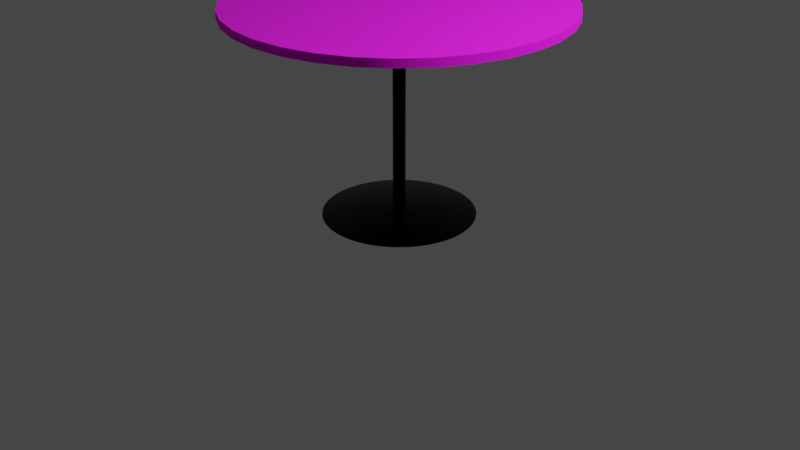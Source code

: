 # Source: barRoundTable.blend  (saved by Blender 3.3.6; exported with 4.5.12 LTS)
import bpy
from mathutils import Matrix  # noqa: F401  (used for matrix-valued properties, if any)

bpy.ops.wm.read_factory_settings(use_empty=True)
scene = bpy.context.scene
scene.name = 'Scene'

# ---- collections
col_collection = bpy.data.collections.new('Collection'); scene.collection.children.link(col_collection)

# ---- images (referenced by path relative to the original .blend; pixels are not part of the script)
import os
ASSET_DIR = os.environ.get("B2B_ASSET_DIR", "")  # directory of the original .blend (textures are referenced by path, not embedded)
HERE = os.path.dirname(os.path.abspath(__file__))  # packed textures are extracted next to this script under _unpacked/

def load_image(name, relpath, width, height, colorspace="sRGB"):
    """Load a texture the original file referenced (path relative to the .blend, or extracted next to this script)."""
    p = next((c for c in (os.path.join(HERE, relpath), os.path.join(ASSET_DIR, relpath)) if relpath and os.path.exists(c)), "")
    if p:
        img = bpy.data.images.load(p, check_existing=True)
        img.name = name
    else:  # same state as the original file: an image datablock whose file is absent (Cycles renders it pink)
        img = bpy.data.images.new(name, width, height)
        img.source = "FILE"
        img.filepath = "//" + (relpath or name)
    img.colorspace_settings.name = colorspace
    return img
img_wood_cabinet_worn_long_diff_4k_jpg = load_image('wood_cabinet_worn_long_diff_4k.jpg', 'Blender/wood_cabinet_worn_long_4k.blend/textures/wood_cabinet_worn_long_diff_4k.jpg', 1024, 1024, 'sRGB')

# ---- materials (node trees are filled in below, after node groups)
mat_material_002 = bpy.data.materials.new('Material.002')
mat_material_002.use_transparent_shadow = False
mat_material_001 = bpy.data.materials.new('Material.001')
mat_material_001.use_transparent_shadow = False

# ---- node groups
ng_auto_smooth = bpy.data.node_groups.new('Auto Smooth', 'GeometryNodeTree')
_s = ng_auto_smooth.interface.new_socket(name='Geometry', in_out='OUTPUT', socket_type='NodeSocketGeometry')
_s = ng_auto_smooth.interface.new_socket(name='Geometry', in_out='INPUT', socket_type='NodeSocketGeometry')
_s = ng_auto_smooth.interface.new_socket(name='Angle', in_out='INPUT', socket_type='NodeSocketFloat')
_s.subtype = 'ANGLE'
_s.min_value = 0.0
_s.max_value = 3.142
ng_auto_smooth.is_modifier = True
_N = ng_auto_smooth.nodes; _L = ng_auto_smooth.links
n0 = _N.new('NodeGroupOutput'); n0.name = 'Group Output'; n0.location = (480, -100)
n1 = _N.new('NodeGroupInput'); n1.name = 'Group Input'; n1.location = (-420, -300)
n2 = _N.new('NodeGroupInput'); n2.name = 'Group Input.001'; n2.location = (-60, -100)
n3 = _N.new('GeometryNodeSetShadeSmooth'); n3.name = 'Set Shade Smooth'; n3.location = (120, -100)
n3.domain = 'EDGE'
n4 = _N.new('GeometryNodeSetShadeSmooth'); n4.name = 'Set Shade Smooth.001'; n4.location = (300, -100)
n5 = _N.new('GeometryNodeInputMeshEdgeAngle'); n5.name = 'Edge Angle'; n5.location = (-420, -220)
n6 = _N.new('GeometryNodeInputEdgeSmooth'); n6.name = 'Is Edge Smooth'; n6.location = (-60, -160)
n7 = _N.new('GeometryNodeInputShadeSmooth'); n7.name = 'Is Face Smooth'; n7.location = (-240, -340)
n8 = _N.new('FunctionNodeBooleanMath'); n8.name = 'Boolean Math'; n8.location = (-60, -220)
n9 = _N.new('FunctionNodeCompare'); n9.name = 'Compare'; n9.location = (-240, -180)
n9.operation = 'LESS_EQUAL'
_L.new(n5.outputs[0], n9.inputs[0])
_L.new(n4.outputs[0], n0.inputs[0])
_L.new(n1.outputs[1], n9.inputs[1])
_L.new(n9.outputs[0], n8.inputs[0])
_L.new(n7.outputs[0], n8.inputs[1])
_L.new(n2.outputs[0], n3.inputs[0])
_L.new(n6.outputs[0], n3.inputs[1])
_L.new(n3.outputs[0], n4.inputs[0])
_L.new(n8.outputs[0], n3.inputs[2])
n0.is_active_output = True

# ---- material node trees
mat_material_002.use_nodes = True; mat_material_002.node_tree.nodes.clear()
_N = mat_material_002.node_tree.nodes; _L = mat_material_002.node_tree.links
n0 = _N.new('ShaderNodeBsdfPrincipled'); n0.name = 'Principled BSDF'; n0.location = (10, 300)
n0.distribution = 'GGX'
n0.subsurface_method = 'RANDOM_WALK_SKIN'
n0.inputs[2].default_value = 1.0
n0.inputs[3].default_value = 1.45
n0.inputs[27].default_value = (0.0, 0.0, 0.0, 1.0)
n0.inputs[28].default_value = 1.0
n1 = _N.new('ShaderNodeOutputMaterial'); n1.name = 'Material Output'; n1.location = (300, 300)
n2 = _N.new('ShaderNodeTexImage'); n2.name = 'Image Texture'; n2.location = (-280, 280)
n2.image = img_wood_cabinet_worn_long_diff_4k_jpg
_L.new(n0.outputs[0], n1.inputs[0])
_L.new(n2.outputs[0], n0.inputs[0])
n1.is_active_output = True
mat_material_001.use_nodes = True; mat_material_001.node_tree.nodes.clear()
_N = mat_material_001.node_tree.nodes; _L = mat_material_001.node_tree.links
n0 = _N.new('ShaderNodeBsdfPrincipled'); n0.name = 'Principled BSDF'; n0.location = (10, 300)
n0.distribution = 'GGX'
n0.subsurface_method = 'RANDOM_WALK_SKIN'
n0.inputs[1].default_value = 1.0
n0.inputs[2].default_value = 0.3543
n0.inputs[3].default_value = 1.45
n0.inputs[27].default_value = (0.0, 0.0, 0.0, 1.0)
n0.inputs[28].default_value = 1.0
n1 = _N.new('ShaderNodeOutputMaterial'); n1.name = 'Material Output'; n1.location = (300, 300)
n2 = _N.new('ShaderNodeRGB'); n2.name = 'RGB'; n2.location = (-180, 280)
n2.outputs[0].default_value = (0.0, 0.0, 0.0, 1.0)
_L.new(n0.outputs[0], n1.inputs[0])
_L.new(n2.outputs[0], n0.inputs[0])
n1.is_active_output = True

# ---- world
world_world = bpy.data.worlds.new('World'); scene.world = world_world
world_world.use_nodes = True; world_world.node_tree.nodes.clear()
_N = world_world.node_tree.nodes; _L = world_world.node_tree.links
n0 = _N.new('ShaderNodeOutputWorld'); n0.name = 'World Output'; n0.location = (300, 300)
n1 = _N.new('ShaderNodeBackground'); n1.name = 'Background'; n1.location = (10, 300)
n1.inputs[0].default_value = (0.05088, 0.05088, 0.05088, 1.0)
_L.new(n1.outputs[0], n0.inputs[0])
n0.is_active_output = True
world_world.color = (0.05088, 0.05088, 0.05088)
world_world.use_sun_shadow = False
world_world.sun_shadow_jitter_overblur = 0.0

# ---- cameras
cam_camera = bpy.data.cameras.new('Camera')
cam_camera.clip_end = 100.0
cam_camera.ortho_scale = 7.314

# ---- lights
light_light = bpy.data.lights.new('Light', 'POINT')
light_light.transmission_factor = 0.0
light_light.energy = 1000.0
light_light.shadow_soft_size = 0.1
light_light.shadow_maximum_resolution = 0.006
light_light.use_absolute_resolution = True

# ---- meshes
me_cylinder = bpy.data.meshes.new('Cylinder')
me_cylinder.from_pydata([(0.0, 1.0, -1.0), (0.0, 1.0, 1.0), (0.1951, 0.9808, -1.0), (0.1951, 0.9808, 1.0), (0.3827, 0.9239, -1.0), (0.3827, 0.9239, 1.0), (0.5556, 0.8315, -1.0), (0.5556, 0.8315, 1.0), (0.7071, 0.7071, -1.0), (0.7071, 0.7071, 1.0), (0.8315, 0.5556, -1.0), (0.8315, 0.5556, 1.0), (0.9239, 0.3827, -1.0), (0.9239, 0.3827, 1.0), (0.9808, 0.1951, -1.0), (0.9808, 0.1951, 1.0), (1.0, 0.0, -1.0), (1.0, 0.0, 1.0), (0.9808, -0.1951, -1.0), (0.9808, -0.1951, 1.0), (0.9239, -0.3827, -1.0), (0.9239, -0.3827, 1.0), (0.8315, -0.5556, -1.0), (0.8315, -0.5556, 1.0), (0.7071, -0.7071, -1.0), (0.7071, -0.7071, 1.0), (0.5556, -0.8315, -1.0), (0.5556, -0.8315, 1.0), (0.3827, -0.9239, -1.0), (0.3827, -0.9239, 1.0), (0.1951, -0.9808, -1.0), (0.1951, -0.9808, 1.0), (0.0, -1.0, -1.0), (0.0, -1.0, 1.0), (-0.1951, -0.9808, -1.0), (-0.1951, -0.9808, 1.0), (-0.3827, -0.9239, -1.0), (-0.3827, -0.9239, 1.0), (-0.5556, -0.8315, -1.0), (-0.5556, -0.8315, 1.0), (-0.7071, -0.7071, -1.0), (-0.7071, -0.7071, 1.0), (-0.8315, -0.5556, -1.0), (-0.8315, -0.5556, 1.0), (-0.9239, -0.3827, -1.0), (-0.9239, -0.3827, 1.0), (-0.9808, -0.1951, -1.0), (-0.9808, -0.1951, 1.0), (-1.0, 0.0, -1.0), (-1.0, 0.0, 1.0), (-0.9808, 0.1951, -1.0), (-0.9808, 0.1951, 1.0), (-0.9239, 0.3827, -1.0), (-0.9239, 0.3827, 1.0), (-0.8315, 0.5556, -1.0), (-0.8315, 0.5556, 1.0), (-0.7071, 0.7071, -1.0), (-0.7071, 0.7071, 1.0), (-0.5556, 0.8315, -1.0), (-0.5556, 0.8315, 1.0), (-0.3827, 0.9239, -1.0), (-0.3827, 0.9239, 1.0), (-0.1951, 0.9808, -1.0), (-0.1951, 0.9808, 1.0)], [], [(0, 1, 3, 2), (2, 3, 5, 4), (4, 5, 7, 6), (6, 7, 9, 8), (8, 9, 11, 10), (10, 11, 13, 12), (12, 13, 15, 14), (14, 15, 17, 16), (16, 17, 19, 18), (18, 19, 21, 20), (20, 21, 23, 22), (22, 23, 25, 24), (24, 25, 27, 26), (26, 27, 29, 28), (28, 29, 31, 30), (30, 31, 33, 32), (32, 33, 35, 34), (34, 35, 37, 36), (36, 37, 39, 38), (38, 39, 41, 40), (40, 41, 43, 42), (42, 43, 45, 44), (44, 45, 47, 46), (46, 47, 49, 48), (48, 49, 51, 50), (50, 51, 53, 52), (52, 53, 55, 54), (54, 55, 57, 56), (56, 57, 59, 58), (58, 59, 61, 60), (3, 1, 63, 61, 59, 57, 55, 53, 51, 49, 47, 45, 43, 41, 39, 37, 35, 33, 31, 29, 27, 25, 23, 21, 19, 17, 15, 13, 11, 9, 7, 5), (60, 61, 63, 62), (62, 63, 1, 0), (0, 2, 4, 6, 8, 10, 12, 14, 16, 18, 20, 22, 24, 26, 28, 30, 32, 34, 36, 38, 40, 42, 44, 46, 48, 50, 52, 54, 56, 58, 60, 62)])
me_cylinder.polygons.foreach_set('use_smooth', [True] * 34)
_uv = me_cylinder.uv_layers.new(name='UVMap')
_uv.uv.foreach_set('vector', [1.0, 0.5, 1.0, 1.0, 0.9688, 1.0, 0.9688, 0.5, 0.9688, 0.5, 0.9688, 1.0, 0.9375, 1.0, 0.9375, 0.5, 0.9375, 0.5, 0.9375, 1.0, 0.9062, 1.0, 0.9062, 0.5, 0.9062, 0.5, 0.9062, 1.0, 0.875, 1.0, 0.875, 0.5, 0.875, 0.5, 0.875, 1.0, 0.8438, 1.0, 0.8438, 0.5, 0.8438, 0.5, 0.8438, 1.0, 0.8125, 1.0, 0.8125, 0.5, 0.8125, 0.5, 0.8125, 1.0, 0.7812, 1.0, 0.7812, 0.5, 0.7812, 0.5, 0.7812, 1.0, 0.75, 1.0, 0.75, 0.5, 0.75, 0.5, 0.75, 1.0, 0.7188, 1.0, 0.7188, 0.5, 0.7188, 0.5, 0.7188, 1.0, 0.6875, 1.0, 0.6875, 0.5, 0.6875, 0.5, 0.6875, 1.0, 0.6562, 1.0, 0.6562, 0.5, 0.6562, 0.5, 0.6562, 1.0, 0.625, 1.0, 0.625, 0.5, 0.625, 0.5, 0.625, 1.0, 0.5938, 1.0, 0.5938, 0.5, 0.5938, 0.5, 0.5938, 1.0, 0.5625, 1.0, 0.5625, 0.5, 0.5625, 0.5, 0.5625, 1.0, 0.5312, 1.0, 0.5312, 0.5, 0.5312, 0.5, 0.5312, 1.0, 0.5, 1.0, 0.5, 0.5, 0.5, 0.5, 0.5, 1.0, 0.4688, 1.0, 0.4688, 0.5, 0.4688, 0.5, 0.4688, 1.0, 0.4375, 1.0, 0.4375, 0.5, 0.4375, 0.5, 0.4375, 1.0, 0.4062, 1.0, 0.4062, 0.5, 0.4062, 0.5, 0.4062, 1.0, 0.375, 1.0, 0.375, 0.5, 0.375, 0.5, 0.375, 1.0, 0.3438, 1.0, 0.3438, 0.5, 0.3438, 0.5, 0.3438, 1.0, 0.3125, 1.0, 0.3125, 0.5, 0.3125, 0.5, 0.3125, 1.0, 0.2812, 1.0, 0.2812, 0.5, 0.2812, 0.5, 0.2812, 1.0, 0.25, 1.0, 0.25, 0.5, 0.25, 0.5, 0.25, 1.0, 0.2188, 1.0, 0.2188, 0.5, 0.2188, 0.5, 0.2188, 1.0, 0.1875, 1.0, 0.1875, 0.5, 0.1875, 0.5, 0.1875, 1.0, 0.1562, 1.0, 0.1562, 0.5, 0.1562, 0.5, 0.1562, 1.0, 0.125, 1.0, 0.125, 0.5, 0.125, 0.5, 0.125, 1.0, 0.09375, 1.0, 0.09375, 0.5, 0.09375, 0.5, 0.09375, 1.0, 0.0625, 1.0, 0.0625, 0.5, 0.2968, 0.4854, 0.25, 0.49, 0.2032, 0.4854, 0.1582, 0.4717, 0.1167, 0.4496, 0.08029, 0.4197, 0.05045, 0.3833, 0.02827, 0.3418, 0.01461, 0.2968, 0.01, 0.25, 0.01461, 0.2032, 0.02827, 0.1582, 0.05045, 0.1167, 0.08029, 0.08029, 0.1167, 0.05045, 0.1582, 0.02827, 0.2032, 0.01461, 0.25, 0.01, 0.2968, 0.01461, 0.3418, 0.02827, 0.3833, 0.05045, 0.4197, 0.08029, 0.4496, 0.1167, 0.4717, 0.1582, 0.4854, 0.2032, 0.49, 0.25, 0.4854, 0.2968, 0.4717, 0.3418, 0.4496, 0.3833, 0.4197, 0.4197, 0.3833, 0.4496, 0.3418, 0.4717, 0.0625, 0.5, 0.0625, 1.0, 0.03125, 1.0, 0.03125, 0.5, 0.03125, 0.5, 0.03125, 1.0, 0.0, 1.0, 0.0, 0.5, 0.75, 0.49, 0.7968, 0.4854, 0.8418, 0.4717, 0.8833, 0.4496, 0.9197, 0.4197, 0.9496, 0.3833, 0.9717, 0.3418, 0.9854, 0.2968, 0.99, 0.25, 0.9854, 0.2032, 0.9717, 0.1582, 0.9496, 0.1167, 0.9197, 0.08029, 0.8833, 0.05045, 0.8418, 0.02827, 0.7968, 0.01461, 0.75, 0.01, 0.7032, 0.01461, 0.6582, 0.02827, 0.6167, 0.05045, 0.5803, 0.08029, 0.5504, 0.1167, 0.5283, 0.1582, 0.5146, 0.2032, 0.51, 0.25, 0.5146, 0.2968, 0.5283, 0.3418, 0.5504, 0.3833, 0.5803, 0.4197, 0.6167, 0.4496, 0.6582, 0.4717, 0.7032, 0.4854])
me_cylinder.materials.append(mat_material_002)
me_cylinder.update()
me_cylinder_001 = bpy.data.meshes.new('Cylinder.001')
me_cylinder_001.from_pydata([(0.0, 1.0, -1.0), (0.0, 1.0, 1.0), (0.1951, 0.9808, -1.0), (0.1951, 0.9808, 1.0), (0.3827, 0.9239, -1.0), (0.3827, 0.9239, 1.0), (0.5556, 0.8315, -1.0), (0.5556, 0.8315, 1.0), (0.7071, 0.7071, -1.0), (0.7071, 0.7071, 1.0), (0.8315, 0.5556, -1.0), (0.8315, 0.5556, 1.0), (0.9239, 0.3827, -1.0), (0.9239, 0.3827, 1.0), (0.9808, 0.1951, -1.0), (0.9808, 0.1951, 1.0), (1.0, 0.0, -1.0), (1.0, 0.0, 1.0), (0.9808, -0.1951, -1.0), (0.9808, -0.1951, 1.0), (0.9239, -0.3827, -1.0), (0.9239, -0.3827, 1.0), (0.8315, -0.5556, -1.0), (0.8315, -0.5556, 1.0), (0.7071, -0.7071, -1.0), (0.7071, -0.7071, 1.0), (0.5556, -0.8315, -1.0), (0.5556, -0.8315, 1.0), (0.3827, -0.9239, -1.0), (0.3827, -0.9239, 1.0), (0.1951, -0.9808, -1.0), (0.1951, -0.9808, 1.0), (0.0, -1.0, -1.0), (0.0, -1.0, 1.0), (-0.1951, -0.9808, -1.0), (-0.1951, -0.9808, 1.0), (-0.3827, -0.9239, -1.0), (-0.3827, -0.9239, 1.0), (-0.5556, -0.8315, -1.0), (-0.5556, -0.8315, 1.0), (-0.7071, -0.7071, -1.0), (-0.7071, -0.7071, 1.0), (-0.8315, -0.5556, -1.0), (-0.8315, -0.5556, 1.0), (-0.9239, -0.3827, -1.0), (-0.9239, -0.3827, 1.0), (-0.9808, -0.1951, -1.0), (-0.9808, -0.1951, 1.0), (-1.0, 0.0, -1.0), (-1.0, 0.0, 1.0), (-0.9808, 0.1951, -1.0), (-0.9808, 0.1951, 1.0), (-0.9239, 0.3827, -1.0), (-0.9239, 0.3827, 1.0), (-0.8315, 0.5556, -1.0), (-0.8315, 0.5556, 1.0), (-0.7071, 0.7071, -1.0), (-0.7071, 0.7071, 1.0), (-0.5556, 0.8315, -1.0), (-0.5556, 0.8315, 1.0), (-0.3827, 0.9239, -1.0), (-0.3827, 0.9239, 1.0), (-0.1951, 0.9808, -1.0), (-0.1951, 0.9808, 1.0)], [], [(0, 1, 3, 2), (2, 3, 5, 4), (4, 5, 7, 6), (6, 7, 9, 8), (8, 9, 11, 10), (10, 11, 13, 12), (12, 13, 15, 14), (14, 15, 17, 16), (16, 17, 19, 18), (18, 19, 21, 20), (20, 21, 23, 22), (22, 23, 25, 24), (24, 25, 27, 26), (26, 27, 29, 28), (28, 29, 31, 30), (30, 31, 33, 32), (32, 33, 35, 34), (34, 35, 37, 36), (36, 37, 39, 38), (38, 39, 41, 40), (40, 41, 43, 42), (42, 43, 45, 44), (44, 45, 47, 46), (46, 47, 49, 48), (48, 49, 51, 50), (50, 51, 53, 52), (52, 53, 55, 54), (54, 55, 57, 56), (56, 57, 59, 58), (58, 59, 61, 60), (3, 1, 63, 61, 59, 57, 55, 53, 51, 49, 47, 45, 43, 41, 39, 37, 35, 33, 31, 29, 27, 25, 23, 21, 19, 17, 15, 13, 11, 9, 7, 5), (60, 61, 63, 62), (62, 63, 1, 0), (0, 2, 4, 6, 8, 10, 12, 14, 16, 18, 20, 22, 24, 26, 28, 30, 32, 34, 36, 38, 40, 42, 44, 46, 48, 50, 52, 54, 56, 58, 60, 62)])
_uv = me_cylinder_001.uv_layers.new(name='UVMap')
_uv.uv.foreach_set('vector', [1.0, 0.5, 1.0, 1.0, 0.9688, 1.0, 0.9688, 0.5, 0.9688, 0.5, 0.9688, 1.0, 0.9375, 1.0, 0.9375, 0.5, 0.9375, 0.5, 0.9375, 1.0, 0.9062, 1.0, 0.9062, 0.5, 0.9062, 0.5, 0.9062, 1.0, 0.875, 1.0, 0.875, 0.5, 0.875, 0.5, 0.875, 1.0, 0.8438, 1.0, 0.8438, 0.5, 0.8438, 0.5, 0.8438, 1.0, 0.8125, 1.0, 0.8125, 0.5, 0.8125, 0.5, 0.8125, 1.0, 0.7812, 1.0, 0.7812, 0.5, 0.7812, 0.5, 0.7812, 1.0, 0.75, 1.0, 0.75, 0.5, 0.75, 0.5, 0.75, 1.0, 0.7188, 1.0, 0.7188, 0.5, 0.7188, 0.5, 0.7188, 1.0, 0.6875, 1.0, 0.6875, 0.5, 0.6875, 0.5, 0.6875, 1.0, 0.6562, 1.0, 0.6562, 0.5, 0.6562, 0.5, 0.6562, 1.0, 0.625, 1.0, 0.625, 0.5, 0.625, 0.5, 0.625, 1.0, 0.5938, 1.0, 0.5938, 0.5, 0.5938, 0.5, 0.5938, 1.0, 0.5625, 1.0, 0.5625, 0.5, 0.5625, 0.5, 0.5625, 1.0, 0.5312, 1.0, 0.5312, 0.5, 0.5312, 0.5, 0.5312, 1.0, 0.5, 1.0, 0.5, 0.5, 0.5, 0.5, 0.5, 1.0, 0.4688, 1.0, 0.4688, 0.5, 0.4688, 0.5, 0.4688, 1.0, 0.4375, 1.0, 0.4375, 0.5, 0.4375, 0.5, 0.4375, 1.0, 0.4062, 1.0, 0.4062, 0.5, 0.4062, 0.5, 0.4062, 1.0, 0.375, 1.0, 0.375, 0.5, 0.375, 0.5, 0.375, 1.0, 0.3438, 1.0, 0.3438, 0.5, 0.3438, 0.5, 0.3438, 1.0, 0.3125, 1.0, 0.3125, 0.5, 0.3125, 0.5, 0.3125, 1.0, 0.2812, 1.0, 0.2812, 0.5, 0.2812, 0.5, 0.2812, 1.0, 0.25, 1.0, 0.25, 0.5, 0.25, 0.5, 0.25, 1.0, 0.2188, 1.0, 0.2188, 0.5, 0.2188, 0.5, 0.2188, 1.0, 0.1875, 1.0, 0.1875, 0.5, 0.1875, 0.5, 0.1875, 1.0, 0.1562, 1.0, 0.1562, 0.5, 0.1562, 0.5, 0.1562, 1.0, 0.125, 1.0, 0.125, 0.5, 0.125, 0.5, 0.125, 1.0, 0.09375, 1.0, 0.09375, 0.5, 0.09375, 0.5, 0.09375, 1.0, 0.0625, 1.0, 0.0625, 0.5, 0.2968, 0.4854, 0.25, 0.49, 0.2032, 0.4854, 0.1582, 0.4717, 0.1167, 0.4496, 0.08029, 0.4197, 0.05045, 0.3833, 0.02827, 0.3418, 0.01461, 0.2968, 0.01, 0.25, 0.01461, 0.2032, 0.02827, 0.1582, 0.05045, 0.1167, 0.08029, 0.08029, 0.1167, 0.05045, 0.1582, 0.02827, 0.2032, 0.01461, 0.25, 0.01, 0.2968, 0.01461, 0.3418, 0.02827, 0.3833, 0.05045, 0.4197, 0.08029, 0.4496, 0.1167, 0.4717, 0.1582, 0.4854, 0.2032, 0.49, 0.25, 0.4854, 0.2968, 0.4717, 0.3418, 0.4496, 0.3833, 0.4197, 0.4197, 0.3833, 0.4496, 0.3418, 0.4717, 0.0625, 0.5, 0.0625, 1.0, 0.03125, 1.0, 0.03125, 0.5, 0.03125, 0.5, 0.03125, 1.0, 0.0, 1.0, 0.0, 0.5, 0.75, 0.49, 0.7968, 0.4854, 0.8418, 0.4717, 0.8833, 0.4496, 0.9197, 0.4197, 0.9496, 0.3833, 0.9717, 0.3418, 0.9854, 0.2968, 0.99, 0.25, 0.9854, 0.2032, 0.9717, 0.1582, 0.9496, 0.1167, 0.9197, 0.08029, 0.8833, 0.05045, 0.8418, 0.02827, 0.7968, 0.01461, 0.75, 0.01, 0.7032, 0.01461, 0.6582, 0.02827, 0.6167, 0.05045, 0.5803, 0.08029, 0.5504, 0.1167, 0.5283, 0.1582, 0.5146, 0.2032, 0.51, 0.25, 0.5146, 0.2968, 0.5283, 0.3418, 0.5504, 0.3833, 0.5803, 0.4197, 0.6167, 0.4496, 0.6582, 0.4717, 0.7032, 0.4854])
me_cylinder_001.materials.append(mat_material_001)
me_cylinder_001.update()
me_cylinder_002 = bpy.data.meshes.new('Cylinder.002')
me_cylinder_002.from_pydata([(7.451e-09, 0.1137, 1.0), (0.02217, 0.1115, 1.0), (0.0435, 0.105, 1.0), (0.06315, 0.0945, 1.0), (0.08037, 0.08037, 1.0), (0.0945, 0.06315, 1.0), (0.105, 0.0435, 1.0), (0.1115, 0.02217, 1.0), (0.1137, -7.451e-09, 1.0), (0.1115, -0.02217, 1.0), (0.105, -0.0435, 1.0), (0.0945, -0.06315, 1.0), (0.08037, -0.08037, 1.0), (0.06315, -0.0945, 1.0), (0.0435, -0.105, 1.0), (0.02217, -0.1115, 1.0), (-7.451e-09, -0.1137, 1.0), (-0.02217, -0.1115, 1.0), (-0.0435, -0.105, 1.0), (-0.06315, -0.0945, 1.0), (-0.08037, -0.08037, 1.0), (-0.0945, -0.06315, 1.0), (-0.105, -0.0435, 1.0), (-0.1115, -0.02217, 1.0), (-0.1137, 7.451e-09, 1.0), (-0.1115, 0.02217, 1.0), (-0.105, 0.0435, 1.0), (-0.0945, 0.06315, 1.0), (-0.08037, 0.08037, 1.0), (-0.06315, 0.0945, 1.0), (-0.0435, 0.105, 1.0), (-0.02217, 0.1115, 1.0), (5.479e-09, 0.3482, 0.7666), (0.06793, 0.3415, 0.7666), (0.1332, 0.3217, 0.7666), (0.1934, 0.2895, 0.7666), (0.2462, 0.2462, 0.7666), (0.2895, 0.1934, 0.7666), (0.3217, 0.1332, 0.7666), (0.3415, 0.06793, 0.7666), (0.3482, -5.479e-09, 0.7666), (0.3415, -0.06793, 0.7666), (0.3217, -0.1332, 0.7666), (0.2895, -0.1934, 0.7666), (0.2462, -0.2462, 0.7666), (0.1934, -0.2895, 0.7666), (0.1332, -0.3217, 0.7666), (0.06793, -0.3415, 0.7666), (-5.479e-09, -0.3482, 0.7666), (-0.06793, -0.3415, 0.7666), (-0.1332, -0.3217, 0.7666), (-0.1934, -0.2895, 0.7666), (-0.2462, -0.2462, 0.7666), (-0.2895, -0.1934, 0.7666), (-0.3217, -0.1332, 0.7666), (-0.3415, -0.06793, 0.7666), (-0.3482, 5.479e-09, 0.7666), (-0.3415, 0.06793, 0.7666), (-0.3217, 0.1332, 0.7666), (-0.2895, 0.1934, 0.7666), (-0.2462, 0.2462, 0.7666), (-0.1934, 0.2895, 0.7666), (-0.1332, 0.3217, 0.7666), (-0.06793, 0.3415, 0.7666), (0.03957, 0.9961, -0.9602), (0.0, 0.96, -1.0), (-0.03957, 0.9961, -0.9602), (0.1555, 0.9847, -0.9602), (0.2331, 0.9692, -0.9602), (0.1873, 0.9416, -1.0), (0.3446, 0.9354, -0.9602), (0.4178, 0.9051, -0.9602), (0.3674, 0.887, -1.0), (0.5205, 0.8502, -0.9602), (0.5863, 0.8062, -0.9602), (0.5334, 0.7982, -1.0), (0.6764, 0.7323, -0.9602), (0.7323, 0.6764, -0.9602), (0.6789, 0.6789, -1.0), (0.8062, 0.5863, -0.9602), (0.8502, 0.5205, -0.9602), (0.7982, 0.5334, -1.0), (0.9051, 0.4178, -0.9602), (0.9354, 0.3446, -0.9602), (0.887, 0.3674, -1.0), (0.9692, 0.2331, -0.9602), (0.9847, 0.1555, -0.9602), (0.9416, 0.1873, -1.0), (0.9961, 0.03957, -0.9602), (0.9961, -0.03957, -0.9602), (0.96, 0.0, -1.0), (0.9847, -0.1555, -0.9602), (0.9692, -0.2331, -0.9602), (0.9416, -0.1873, -1.0), (0.9354, -0.3446, -0.9602), (0.9051, -0.4178, -0.9602), (0.887, -0.3674, -1.0), (0.8502, -0.5205, -0.9602), (0.8062, -0.5863, -0.9602), (0.7982, -0.5334, -1.0), (0.7323, -0.6764, -0.9602), (0.6764, -0.7323, -0.9602), (0.6789, -0.6789, -1.0), (0.5863, -0.8062, -0.9602), (0.5205, -0.8502, -0.9602), (0.5334, -0.7982, -1.0), (0.4178, -0.9051, -0.9602), (0.3446, -0.9354, -0.9602), (0.3674, -0.887, -1.0), (0.2331, -0.9692, -0.9602), (0.1555, -0.9847, -0.9602), (0.1873, -0.9416, -1.0), (0.03957, -0.9961, -0.9602), (-0.03957, -0.9961, -0.9602), (0.0, -0.96, -1.0), (-0.1555, -0.9847, -0.9602), (-0.2331, -0.9692, -0.9602), (-0.1873, -0.9416, -1.0), (-0.3446, -0.9354, -0.9602), (-0.4178, -0.9051, -0.9602), (-0.3674, -0.887, -1.0), (-0.5205, -0.8502, -0.9602), (-0.5863, -0.8062, -0.9602), (-0.5334, -0.7982, -1.0), (-0.6764, -0.7323, -0.9602), (-0.7323, -0.6764, -0.9602), (-0.6789, -0.6789, -1.0), (-0.8062, -0.5863, -0.9602), (-0.8502, -0.5205, -0.9602), (-0.7982, -0.5334, -1.0), (-0.9051, -0.4178, -0.9602), (-0.9354, -0.3446, -0.9602), (-0.887, -0.3674, -1.0), (-0.9692, -0.2331, -0.9602), (-0.9847, -0.1555, -0.9602), (-0.9416, -0.1873, -1.0), (-0.9961, -0.03957, -0.9602), (-0.9961, 0.03957, -0.9602), (-0.96, 0.0, -1.0), (-0.9847, 0.1555, -0.9602), (-0.9692, 0.2331, -0.9602), (-0.9416, 0.1873, -1.0), (-0.9354, 0.3446, -0.9602), (-0.9051, 0.4178, -0.9602), (-0.887, 0.3674, -1.0), (-0.8502, 0.5205, -0.9602), (-0.8062, 0.5863, -0.9602), (-0.7982, 0.5334, -1.0), (-0.7323, 0.6764, -0.9602), (-0.6764, 0.7323, -0.9602), (-0.6789, 0.6789, -1.0), (-0.5863, 0.8062, -0.9602), (-0.5205, 0.8502, -0.9602), (-0.5334, 0.7982, -1.0), (-0.4178, 0.9051, -0.9602), (-0.3446, 0.9354, -0.9602), (-0.3674, 0.887, -1.0), (-0.2331, 0.9692, -0.9602), (-0.1555, 0.9847, -0.9602), (-0.1873, 0.9416, -1.0), (0.03957, 0.9961, -0.8392), (-0.03957, 0.9961, -0.8392), (1.285e-10, 0.9847, -0.7627), (0.1555, 0.9847, -0.8392), (0.1921, 0.9658, -0.7627), (0.2331, 0.9692, -0.8392), (0.3446, 0.9354, -0.8392), (0.3768, 0.9098, -0.7627), (0.4178, 0.9051, -0.8392), (0.5205, 0.8502, -0.8392), (0.5471, 0.8188, -0.7627), (0.5863, 0.8062, -0.8392), (0.6764, 0.7323, -0.8392), (0.6963, 0.6963, -0.7627), (0.7323, 0.6764, -0.8392), (0.8062, 0.5863, -0.8392), (0.8188, 0.5471, -0.7627), (0.8502, 0.5205, -0.8392), (0.9051, 0.4178, -0.8392), (0.9098, 0.3768, -0.7627), (0.9354, 0.3446, -0.8392), (0.9692, 0.2331, -0.8392), (0.9658, 0.1921, -0.7627), (0.9847, 0.1555, -0.8392), (0.9961, 0.03957, -0.8392), (0.9847, -1.285e-10, -0.7627), (0.9961, -0.03957, -0.8392), (0.9847, -0.1555, -0.8392), (0.9658, -0.1921, -0.7627), (0.9692, -0.2331, -0.8392), (0.9354, -0.3446, -0.8392), (0.9098, -0.3768, -0.7627), (0.9051, -0.4178, -0.8392), (0.8502, -0.5205, -0.8392), (0.8188, -0.5471, -0.7627), (0.8062, -0.5863, -0.8392), (0.7323, -0.6764, -0.8392), (0.6963, -0.6963, -0.7627), (0.6764, -0.7323, -0.8392), (0.5863, -0.8062, -0.8392), (0.5471, -0.8188, -0.7627), (0.5205, -0.8502, -0.8392), (0.4178, -0.9051, -0.8392), (0.3768, -0.9098, -0.7627), (0.3446, -0.9354, -0.8392), (0.2331, -0.9692, -0.8392), (0.1921, -0.9658, -0.7627), (0.1555, -0.9847, -0.8392), (0.03957, -0.9961, -0.8392), (-1.285e-10, -0.9847, -0.7627), (-0.03957, -0.9961, -0.8392), (-0.1555, -0.9847, -0.8392), (-0.1921, -0.9658, -0.7627), (-0.2331, -0.9692, -0.8392), (-0.3446, -0.9354, -0.8392), (-0.3768, -0.9098, -0.7627), (-0.4178, -0.9051, -0.8392), (-0.5205, -0.8502, -0.8392), (-0.5471, -0.8188, -0.7627), (-0.5863, -0.8062, -0.8392), (-0.6764, -0.7323, -0.8392), (-0.6963, -0.6963, -0.7627), (-0.7323, -0.6764, -0.8392), (-0.8062, -0.5863, -0.8392), (-0.8188, -0.5471, -0.7627), (-0.8502, -0.5205, -0.8392), (-0.9051, -0.4178, -0.8392), (-0.9098, -0.3768, -0.7627), (-0.9354, -0.3446, -0.8392), (-0.9692, -0.2331, -0.8392), (-0.9658, -0.1921, -0.7627), (-0.9847, -0.1555, -0.8392), (-0.9961, -0.03957, -0.8392), (-0.9847, 1.285e-10, -0.7627), (-0.9961, 0.03957, -0.8392), (-0.9847, 0.1555, -0.8392), (-0.9658, 0.1921, -0.7627), (-0.9692, 0.2331, -0.8392), (-0.9354, 0.3446, -0.8392), (-0.9098, 0.3768, -0.7627), (-0.9051, 0.4178, -0.8392), (-0.8502, 0.5205, -0.8392), (-0.8188, 0.5471, -0.7627), (-0.8062, 0.5863, -0.8392), (-0.7323, 0.6764, -0.8392), (-0.6963, 0.6963, -0.7627), (-0.6764, 0.7323, -0.8392), (-0.5863, 0.8062, -0.8392), (-0.5471, 0.8188, -0.7627), (-0.5205, 0.8502, -0.8392), (-0.4178, 0.9051, -0.8392), (-0.3768, 0.9098, -0.7627), (-0.3446, 0.9354, -0.8392), (-0.2331, 0.9692, -0.8392), (-0.1921, 0.9658, -0.7627), (-0.1555, 0.9847, -0.8392)], [], [(68, 165, 166, 70), (36, 35, 3, 4), (37, 36, 4, 5), (38, 37, 5, 6), (39, 38, 6, 7), (40, 39, 7, 8), (41, 40, 8, 9), (42, 41, 9, 10), (43, 42, 10, 11), (44, 43, 11, 12), (45, 44, 12, 13), (46, 45, 13, 14), (47, 46, 14, 15), (48, 47, 15, 16), (49, 48, 16, 17), (50, 49, 17, 18), (51, 50, 18, 19), (52, 51, 19, 20), (53, 52, 20, 21), (54, 53, 21, 22), (55, 54, 22, 23), (56, 55, 23, 24), (57, 56, 24, 25), (58, 57, 25, 26), (59, 58, 26, 27), (60, 59, 27, 28), (61, 60, 28, 29), (62, 61, 29, 30), (63, 62, 30, 31), (34, 33, 1, 2), (35, 34, 2, 3), (158, 255, 161, 66), (32, 63, 31, 0), (71, 168, 169, 73), (74, 171, 172, 76), (77, 174, 175, 79), (80, 177, 178, 82), (83, 180, 181, 85), (86, 183, 184, 88), (89, 186, 187, 91), (92, 189, 190, 94), (95, 192, 193, 97), (98, 195, 196, 100), (101, 198, 199, 103), (104, 201, 202, 106), (107, 204, 205, 109), (110, 207, 208, 112), (113, 210, 211, 115), (116, 213, 214, 118), (119, 216, 217, 121), (122, 219, 220, 124), (125, 222, 223, 127), (128, 225, 226, 130), (131, 228, 229, 133), (134, 231, 232, 136), (137, 234, 235, 139), (140, 237, 238, 142), (143, 240, 241, 145), (146, 243, 244, 148), (149, 246, 247, 151), (152, 249, 250, 154), (155, 252, 253, 157), (164, 162, 32, 33), (64, 160, 163, 67), (1, 0, 31, 30, 29, 28, 27, 26, 25, 24, 23, 22, 21, 20, 19, 18, 17, 16, 15, 14, 13, 12, 11, 10, 9, 8, 7, 6, 5, 4, 3, 2), (162, 254, 63, 32), (170, 167, 34, 35), (173, 170, 35, 36), (176, 173, 36, 37), (179, 176, 37, 38), (182, 179, 38, 39), (185, 182, 39, 40), (188, 185, 40, 41), (191, 188, 41, 42), (194, 191, 42, 43), (197, 194, 43, 44), (200, 197, 44, 45), (203, 200, 45, 46), (206, 203, 46, 47), (209, 206, 47, 48), (212, 209, 48, 49), (215, 212, 49, 50), (218, 215, 50, 51), (221, 218, 51, 52), (224, 221, 52, 53), (227, 224, 53, 54), (230, 227, 54, 55), (233, 230, 55, 56), (236, 233, 56, 57), (239, 236, 57, 58), (242, 239, 58, 59), (245, 242, 59, 60), (248, 245, 60, 61), (251, 248, 61, 62), (254, 251, 62, 63), (167, 164, 33, 34), (33, 32, 0, 1), (64, 65, 66), (67, 68, 69), (70, 71, 72), (73, 74, 75), (76, 77, 78), (79, 80, 81), (82, 83, 84), (85, 86, 87), (88, 89, 90), (91, 92, 93), (94, 95, 96), (97, 98, 99), (100, 101, 102), (103, 104, 105), (106, 107, 108), (109, 110, 111), (112, 113, 114), (115, 116, 117), (118, 119, 120), (121, 122, 123), (124, 125, 126), (127, 128, 129), (130, 131, 132), (133, 134, 135), (136, 137, 138), (139, 140, 141), (142, 143, 144), (145, 146, 147), (148, 149, 150), (151, 152, 153), (154, 155, 156), (157, 158, 159), (160, 161, 162), (163, 164, 165), (166, 167, 168), (169, 170, 171), (172, 173, 174), (175, 176, 177), (178, 179, 180), (181, 182, 183), (184, 185, 186), (187, 188, 189), (190, 191, 192), (193, 194, 195), (196, 197, 198), (199, 200, 201), (202, 203, 204), (205, 206, 207), (208, 209, 210), (211, 212, 213), (214, 215, 216), (217, 218, 219), (220, 221, 222), (223, 224, 225), (226, 227, 228), (229, 230, 231), (232, 233, 234), (235, 236, 237), (238, 239, 240), (241, 242, 243), (244, 245, 246), (247, 248, 249), (250, 251, 252), (253, 254, 255), (64, 67, 69, 65), (68, 70, 72, 69), (71, 73, 75, 72), (74, 76, 78, 75), (77, 79, 81, 78), (80, 82, 84, 81), (83, 85, 87, 84), (86, 88, 90, 87), (89, 91, 93, 90), (92, 94, 96, 93), (95, 97, 99, 96), (98, 100, 102, 99), (101, 103, 105, 102), (104, 106, 108, 105), (107, 109, 111, 108), (110, 112, 114, 111), (113, 115, 117, 114), (116, 118, 120, 117), (119, 121, 123, 120), (122, 124, 126, 123), (125, 127, 129, 126), (128, 130, 132, 129), (131, 133, 135, 132), (134, 136, 138, 135), (137, 139, 141, 138), (140, 142, 144, 141), (143, 145, 147, 144), (146, 148, 150, 147), (149, 151, 153, 150), (152, 154, 156, 153), (155, 157, 159, 156), (158, 66, 65, 159), (163, 160, 162, 164), (166, 165, 164, 167), (169, 168, 167, 170), (172, 171, 170, 173), (175, 174, 173, 176), (178, 177, 176, 179), (181, 180, 179, 182), (184, 183, 182, 185), (187, 186, 185, 188), (190, 189, 188, 191), (193, 192, 191, 194), (196, 195, 194, 197), (199, 198, 197, 200), (202, 201, 200, 203), (205, 204, 203, 206), (208, 207, 206, 209), (211, 210, 209, 212), (214, 213, 212, 215), (217, 216, 215, 218), (220, 219, 218, 221), (223, 222, 221, 224), (226, 225, 224, 227), (229, 228, 227, 230), (232, 231, 230, 233), (235, 234, 233, 236), (238, 237, 236, 239), (241, 240, 239, 242), (244, 243, 242, 245), (247, 246, 245, 248), (250, 249, 248, 251), (253, 252, 251, 254), (161, 255, 254, 162), (157, 253, 255, 158), (160, 64, 66, 161), (165, 68, 67, 163), (168, 71, 70, 166), (171, 74, 73, 169), (174, 77, 76, 172), (177, 80, 79, 175), (180, 83, 82, 178), (183, 86, 85, 181), (186, 89, 88, 184), (189, 92, 91, 187), (192, 95, 94, 190), (195, 98, 97, 193), (198, 101, 100, 196), (201, 104, 103, 199), (204, 107, 106, 202), (207, 110, 109, 205), (210, 113, 112, 208), (213, 116, 115, 211), (216, 119, 118, 214), (219, 122, 121, 217), (222, 125, 124, 220), (225, 128, 127, 223), (228, 131, 130, 226), (231, 134, 133, 229), (234, 137, 136, 232), (237, 140, 139, 235), (240, 143, 142, 238), (243, 146, 145, 241), (246, 149, 148, 244), (249, 152, 151, 247), (252, 155, 154, 250), (65, 69, 72, 75, 78, 81, 84, 87, 90, 93, 96, 99, 102, 105, 108, 111, 114, 117, 120, 123, 126, 129, 132, 135, 138, 141, 144, 147, 150, 153, 156, 159)])
me_cylinder_002.polygons.foreach_set('use_smooth', [True] * 258)
_uv = me_cylinder_002.uv_layers.new(name='UVMap')
_uv.uv.foreach_set('vector', [0.9624, 0.5099, 0.9624, 0.5402, 0.9438, 0.5402, 0.9438, 0.5099, 0.3091, 0.3091, 0.2964, 0.3195, 0.2652, 0.2727, 0.2693, 0.2693, 0.3195, 0.2964, 0.3091, 0.3091, 0.2693, 0.2693, 0.2727, 0.2652, 0.3272, 0.282, 0.3195, 0.2964, 0.2727, 0.2652, 0.2752, 0.2604, 0.332, 0.2663, 0.3272, 0.282, 0.2752, 0.2604, 0.2768, 0.2553, 0.3336, 0.25, 0.332, 0.2663, 0.2768, 0.2553, 0.2773, 0.25, 0.332, 0.2337, 0.3336, 0.25, 0.2773, 0.25, 0.2768, 0.2447, 0.3272, 0.218, 0.332, 0.2337, 0.2768, 0.2447, 0.2752, 0.2396, 0.3195, 0.2036, 0.3272, 0.218, 0.2752, 0.2396, 0.2727, 0.2348, 0.3091, 0.1909, 0.3195, 0.2036, 0.2727, 0.2348, 0.2693, 0.2307, 0.2964, 0.1805, 0.3091, 0.1909, 0.2693, 0.2307, 0.2652, 0.2273, 0.282, 0.1728, 0.2964, 0.1805, 0.2652, 0.2273, 0.2604, 0.2248, 0.2663, 0.168, 0.282, 0.1728, 0.2604, 0.2248, 0.2553, 0.2232, 0.25, 0.1664, 0.2663, 0.168, 0.2553, 0.2232, 0.25, 0.2227, 0.2337, 0.168, 0.25, 0.1664, 0.25, 0.2227, 0.2447, 0.2232, 0.218, 0.1728, 0.2337, 0.168, 0.2447, 0.2232, 0.2396, 0.2248, 0.2036, 0.1805, 0.218, 0.1728, 0.2396, 0.2248, 0.2348, 0.2273, 0.1909, 0.1909, 0.2036, 0.1805, 0.2348, 0.2273, 0.2307, 0.2307, 0.1805, 0.2036, 0.1909, 0.1909, 0.2307, 0.2307, 0.2273, 0.2348, 0.1728, 0.218, 0.1805, 0.2036, 0.2273, 0.2348, 0.2248, 0.2396, 0.168, 0.2337, 0.1728, 0.218, 0.2248, 0.2396, 0.2232, 0.2447, 0.1664, 0.25, 0.168, 0.2337, 0.2232, 0.2447, 0.2227, 0.25, 0.168, 0.2663, 0.1664, 0.25, 0.2227, 0.25, 0.2232, 0.2553, 0.1728, 0.282, 0.168, 0.2663, 0.2232, 0.2553, 0.2248, 0.2604, 0.1805, 0.2964, 0.1728, 0.282, 0.2248, 0.2604, 0.2273, 0.2652, 0.1909, 0.3091, 0.1805, 0.2964, 0.2273, 0.2652, 0.2307, 0.2693, 0.2036, 0.3195, 0.1909, 0.3091, 0.2307, 0.2693, 0.2348, 0.2727, 0.218, 0.3272, 0.2036, 0.3195, 0.2348, 0.2727, 0.2396, 0.2752, 0.2337, 0.332, 0.218, 0.3272, 0.2396, 0.2752, 0.2447, 0.2768, 0.282, 0.3272, 0.2663, 0.332, 0.2553, 0.2768, 0.2604, 0.2752, 0.2964, 0.3195, 0.282, 0.3272, 0.2604, 0.2752, 0.2652, 0.2727, 0.02491, 0.5099, 0.02491, 0.5402, 0.006339, 0.5402, 0.006339, 0.5099, 0.25, 0.3336, 0.2337, 0.332, 0.2447, 0.2768, 0.25, 0.2773, 0.9312, 0.5099, 0.9312, 0.5402, 0.9126, 0.5402, 0.9126, 0.5099, 0.8999, 0.5099, 0.8999, 0.5402, 0.8813, 0.5402, 0.8813, 0.5099, 0.8687, 0.5099, 0.8687, 0.5402, 0.8501, 0.5402, 0.8501, 0.5099, 0.8374, 0.5099, 0.8374, 0.5402, 0.8188, 0.5402, 0.8188, 0.5099, 0.8062, 0.5099, 0.8062, 0.5402, 0.7876, 0.5402, 0.7876, 0.5099, 0.7749, 0.5099, 0.7749, 0.5402, 0.7563, 0.5402, 0.7563, 0.5099, 0.7437, 0.5099, 0.7437, 0.5402, 0.7251, 0.5402, 0.7251, 0.5099, 0.7124, 0.5099, 0.7124, 0.5402, 0.6938, 0.5402, 0.6938, 0.5099, 0.6812, 0.5099, 0.6812, 0.5402, 0.6626, 0.5402, 0.6626, 0.5099, 0.6499, 0.5099, 0.6499, 0.5402, 0.6313, 0.5402, 0.6313, 0.5099, 0.6187, 0.5099, 0.6187, 0.5402, 0.6001, 0.5402, 0.6001, 0.5099, 0.5874, 0.5099, 0.5874, 0.5402, 0.5688, 0.5402, 0.5688, 0.5099, 0.5562, 0.5099, 0.5562, 0.5402, 0.5376, 0.5402, 0.5376, 0.5099, 0.5249, 0.5099, 0.5249, 0.5402, 0.5063, 0.5402, 0.5063, 0.5099, 0.4937, 0.5099, 0.4937, 0.5402, 0.4751, 0.5402, 0.4751, 0.5099, 0.4624, 0.5099, 0.4624, 0.5402, 0.4438, 0.5402, 0.4438, 0.5099, 0.4312, 0.5099, 0.4312, 0.5402, 0.4126, 0.5402, 0.4126, 0.5099, 0.3999, 0.5099, 0.3999, 0.5402, 0.3813, 0.5402, 0.3813, 0.5099, 0.3687, 0.5099, 0.3687, 0.5402, 0.3501, 0.5402, 0.3501, 0.5099, 0.3374, 0.5099, 0.3374, 0.5402, 0.3188, 0.5402, 0.3188, 0.5099, 0.3062, 0.5099, 0.3062, 0.5402, 0.2876, 0.5402, 0.2876, 0.5099, 0.2749, 0.5099, 0.2749, 0.5402, 0.2563, 0.5402, 0.2563, 0.5099, 0.2437, 0.5099, 0.2437, 0.5402, 0.2251, 0.5402, 0.2251, 0.5099, 0.2124, 0.5099, 0.2124, 0.5402, 0.1938, 0.5402, 0.1938, 0.5099, 0.1812, 0.5099, 0.1812, 0.5402, 0.1626, 0.5402, 0.1626, 0.5099, 0.1499, 0.5099, 0.1499, 0.5402, 0.1313, 0.5402, 0.1313, 0.5099, 0.1187, 0.5099, 0.1187, 0.5402, 0.1001, 0.5402, 0.1001, 0.5099, 0.08741, 0.5099, 0.08741, 0.5402, 0.06884, 0.5402, 0.06884, 0.5099, 0.05616, 0.5099, 0.05616, 0.5402, 0.03759, 0.5402, 0.03759, 0.5099, 0.2961, 0.4818, 0.25, 0.4863, 0.25, 0.3336, 0.2663, 0.332, 0.9937, 0.5099, 0.9937, 0.5402, 0.9751, 0.5402, 0.9751, 0.5099, 0.2553, 0.2768, 0.25, 0.2773, 0.2447, 0.2768, 0.2396, 0.2752, 0.2348, 0.2727, 0.2307, 0.2693, 0.2273, 0.2652, 0.2248, 0.2604, 0.2232, 0.2553, 0.2227, 0.25, 0.2232, 0.2447, 0.2248, 0.2396, 0.2273, 0.2348, 0.2307, 0.2307, 0.2348, 0.2273, 0.2396, 0.2248, 0.2447, 0.2232, 0.25, 0.2227, 0.2553, 0.2232, 0.2604, 0.2248, 0.2652, 0.2273, 0.2693, 0.2307, 0.2727, 0.2348, 0.2752, 0.2396, 0.2768, 0.2447, 0.2773, 0.25, 0.2768, 0.2553, 0.2752, 0.2604, 0.2727, 0.2652, 0.2693, 0.2693, 0.2652, 0.2727, 0.2604, 0.2752, 0.25, 0.4863, 0.2039, 0.4818, 0.2337, 0.332, 0.25, 0.3336, 0.3813, 0.4465, 0.3404, 0.4683, 0.282, 0.3272, 0.2964, 0.3195, 0.4171, 0.4171, 0.3813, 0.4465, 0.2964, 0.3195, 0.3091, 0.3091, 0.4465, 0.3813, 0.4171, 0.4171, 0.3091, 0.3091, 0.3195, 0.2964, 0.4683, 0.3404, 0.4465, 0.3813, 0.3195, 0.2964, 0.3272, 0.282, 0.4818, 0.2961, 0.4683, 0.3404, 0.3272, 0.282, 0.332, 0.2663, 0.4863, 0.25, 0.4818, 0.2961, 0.332, 0.2663, 0.3336, 0.25, 0.4818, 0.2039, 0.4863, 0.25, 0.3336, 0.25, 0.332, 0.2337, 0.4683, 0.1596, 0.4818, 0.2039, 0.332, 0.2337, 0.3272, 0.218, 0.4465, 0.1187, 0.4683, 0.1596, 0.3272, 0.218, 0.3195, 0.2036, 0.4171, 0.08289, 0.4465, 0.1187, 0.3195, 0.2036, 0.3091, 0.1909, 0.3813, 0.0535, 0.4171, 0.08289, 0.3091, 0.1909, 0.2964, 0.1805, 0.3404, 0.03166, 0.3813, 0.0535, 0.2964, 0.1805, 0.282, 0.1728, 0.2961, 0.01821, 0.3404, 0.03166, 0.282, 0.1728, 0.2663, 0.168, 0.25, 0.01367, 0.2961, 0.01821, 0.2663, 0.168, 0.25, 0.1664, 0.2039, 0.01821, 0.25, 0.01367, 0.25, 0.1664, 0.2337, 0.168, 0.1596, 0.03166, 0.2039, 0.01821, 0.2337, 0.168, 0.218, 0.1728, 0.1187, 0.0535, 0.1596, 0.03166, 0.218, 0.1728, 0.2036, 0.1805, 0.08289, 0.08289, 0.1187, 0.0535, 0.2036, 0.1805, 0.1909, 0.1909, 0.0535, 0.1187, 0.08289, 0.08289, 0.1909, 0.1909, 0.1805, 0.2036, 0.03166, 0.1596, 0.0535, 0.1187, 0.1805, 0.2036, 0.1728, 0.218, 0.01821, 0.2039, 0.03166, 0.1596, 0.1728, 0.218, 0.168, 0.2337, 0.01367, 0.25, 0.01821, 0.2039, 0.168, 0.2337, 0.1664, 0.25, 0.01821, 0.2961, 0.01367, 0.25, 0.1664, 0.25, 0.168, 0.2663, 0.03166, 0.3404, 0.01821, 0.2961, 0.168, 0.2663, 0.1728, 0.282, 0.0535, 0.3813, 0.03166, 0.3404, 0.1728, 0.282, 0.1805, 0.2964, 0.08289, 0.4171, 0.0535, 0.3813, 0.1805, 0.2964, 0.1909, 0.3091, 0.1187, 0.4465, 0.08289, 0.4171, 0.1909, 0.3091, 0.2036, 0.3195, 0.1596, 0.4683, 0.1187, 0.4465, 0.2036, 0.3195, 0.218, 0.3272, 0.2039, 0.4818, 0.1596, 0.4683, 0.218, 0.3272, 0.2337, 0.332, 0.3404, 0.4683, 0.2961, 0.4818, 0.2663, 0.332, 0.282, 0.3272, 0.2663, 0.332, 0.25, 0.3336, 0.25, 0.2773, 0.2553, 0.2768, 0.7595, 0.4891, 0.75, 0.4804, 0.7405, 0.4891, 0.7873, 0.4863, 0.806, 0.4826, 0.795, 0.476, 0.8327, 0.4745, 0.8503, 0.4672, 0.8382, 0.4629, 0.8749, 0.4541, 0.8907, 0.4435, 0.878, 0.4416, 0.9123, 0.4258, 0.9258, 0.4123, 0.9129, 0.4129, 0.9435, 0.3907, 0.9541, 0.3749, 0.9416, 0.378, 0.9672, 0.3503, 0.9745, 0.3327, 0.9629, 0.3382, 0.9826, 0.306, 0.9863, 0.2873, 0.976, 0.295, 0.9891, 0.2595, 0.9891, 0.2405, 0.9804, 0.25, 0.9863, 0.2127, 0.9826, 0.194, 0.976, 0.205, 0.9745, 0.1673, 0.9672, 0.1497, 0.9629, 0.1618, 0.9541, 0.1251, 0.9435, 0.1093, 0.9416, 0.122, 0.9258, 0.08767, 0.9123, 0.07424, 0.9129, 0.08708, 0.8907, 0.0565, 0.8749, 0.04595, 0.878, 0.05842, 0.8503, 0.03277, 0.8327, 0.0255, 0.8382, 0.03713, 0.806, 0.01738, 0.7873, 0.01368, 0.795, 0.02402, 0.7595, 0.01094, 0.7405, 0.01094, 0.75, 0.01959, 0.7127, 0.01368, 0.694, 0.01738, 0.705, 0.02402, 0.6673, 0.0255, 0.6497, 0.03277, 0.6618, 0.03713, 0.6251, 0.04595, 0.6093, 0.0565, 0.622, 0.05842, 0.5877, 0.07424, 0.5742, 0.08767, 0.5871, 0.08708, 0.5565, 0.1093, 0.5459, 0.1251, 0.5584, 0.122, 0.5328, 0.1497, 0.5255, 0.1673, 0.5371, 0.1618, 0.5174, 0.194, 0.5137, 0.2127, 0.524, 0.205, 0.5109, 0.2405, 0.5109, 0.2595, 0.5196, 0.25, 0.5137, 0.2873, 0.5174, 0.306, 0.524, 0.295, 0.5255, 0.3327, 0.5328, 0.3503, 0.5371, 0.3382, 0.5459, 0.3749, 0.5565, 0.3907, 0.5584, 0.378, 0.5742, 0.4123, 0.5877, 0.4258, 0.5871, 0.4129, 0.6093, 0.4435, 0.6251, 0.4541, 0.622, 0.4416, 0.6497, 0.4672, 0.6673, 0.4745, 0.6618, 0.4629, 0.694, 0.4826, 0.7127, 0.4863, 0.705, 0.476, 0.0, 0.5402, 0.006339, 0.5402, 0.0002389, 0.5501, 0.9751, 0.5402, 0.969, 0.5501, 0.9688, 0.5402, 0.9438, 0.5402, 0.9377, 0.5501, 0.9375, 0.5402, 0.9126, 0.5402, 0.9065, 0.5501, 0.9062, 0.5402, 0.8813, 0.5402, 0.8752, 0.5501, 0.875, 0.5402, 0.8501, 0.5402, 0.844, 0.5501, 0.8438, 0.5402, 0.8188, 0.5402, 0.8127, 0.5501, 0.8125, 0.5402, 0.7876, 0.5402, 0.7815, 0.5501, 0.7812, 0.5402, 0.75, 0.5402, 0.7498, 0.5501, 0.7437, 0.5402, 0.7188, 0.5402, 0.7185, 0.5501, 0.7124, 0.5402, 0.6875, 0.5402, 0.6873, 0.5501, 0.6812, 0.5402, 0.6563, 0.5402, 0.656, 0.5501, 0.6499, 0.5402, 0.625, 0.5402, 0.6248, 0.5501, 0.6187, 0.5402, 0.5938, 0.5402, 0.5935, 0.5501, 0.5874, 0.5402, 0.5625, 0.5402, 0.5623, 0.5501, 0.5562, 0.5402, 0.5312, 0.5402, 0.531, 0.5501, 0.5249, 0.5402, 0.5, 0.5402, 0.4998, 0.5501, 0.4937, 0.5402, 0.4688, 0.5402, 0.4685, 0.5501, 0.4624, 0.5402, 0.4375, 0.5402, 0.4373, 0.5501, 0.4312, 0.5402, 0.4062, 0.5402, 0.406, 0.5501, 0.3999, 0.5402, 0.375, 0.5402, 0.3748, 0.5501, 0.3687, 0.5402, 0.3438, 0.5402, 0.3435, 0.5501, 0.3374, 0.5402, 0.3125, 0.5402, 0.3123, 0.5501, 0.3062, 0.5402, 0.2812, 0.5402, 0.281, 0.5501, 0.2749, 0.5402, 0.2563, 0.5402, 0.2502, 0.5501, 0.25, 0.5402, 0.2251, 0.5402, 0.219, 0.5501, 0.2188, 0.5402, 0.1938, 0.5402, 0.1877, 0.5501, 0.1875, 0.5402, 0.1626, 0.5402, 0.1565, 0.5501, 0.1562, 0.5402, 0.1313, 0.5402, 0.1252, 0.5501, 0.125, 0.5402, 0.1001, 0.5402, 0.09399, 0.5501, 0.09375, 0.5402, 0.06884, 0.5402, 0.06274, 0.5501, 0.0625, 0.5402, 0.03759, 0.5402, 0.03149, 0.5501, 0.03125, 0.5402, 0.7595, 0.4891, 0.7873, 0.4863, 0.795, 0.476, 0.75, 0.4804, 0.806, 0.4826, 0.8327, 0.4745, 0.8382, 0.4629, 0.795, 0.476, 0.8503, 0.4672, 0.8749, 0.4541, 0.878, 0.4416, 0.8382, 0.4629, 0.8907, 0.4435, 0.9123, 0.4258, 0.9129, 0.4129, 0.878, 0.4416, 0.9258, 0.4123, 0.9435, 0.3907, 0.9416, 0.378, 0.9129, 0.4129, 0.9541, 0.3749, 0.9672, 0.3503, 0.9629, 0.3382, 0.9416, 0.378, 0.9745, 0.3327, 0.9826, 0.306, 0.976, 0.295, 0.9629, 0.3382, 0.9863, 0.2873, 0.9891, 0.2595, 0.9804, 0.25, 0.976, 0.295, 0.9891, 0.2405, 0.9863, 0.2127, 0.976, 0.205, 0.9804, 0.25, 0.9826, 0.194, 0.9745, 0.1673, 0.9629, 0.1618, 0.976, 0.205, 0.9672, 0.1497, 0.9541, 0.1251, 0.9416, 0.122, 0.9629, 0.1618, 0.9435, 0.1093, 0.9258, 0.08767, 0.9129, 0.08708, 0.9416, 0.122, 0.9123, 0.07424, 0.8907, 0.0565, 0.878, 0.05842, 0.9129, 0.08708, 0.8749, 0.04595, 0.8503, 0.03277, 0.8382, 0.03713, 0.878, 0.05842, 0.8327, 0.0255, 0.806, 0.01738, 0.795, 0.02402, 0.8382, 0.03713, 0.7873, 0.01368, 0.7595, 0.01094, 0.75, 0.01959, 0.795, 0.02402, 0.7405, 0.01094, 0.7127, 0.01368, 0.705, 0.02402, 0.75, 0.01959, 0.694, 0.01738, 0.6673, 0.0255, 0.6618, 0.03713, 0.705, 0.02402, 0.6497, 0.03277, 0.6251, 0.04595, 0.622, 0.05842, 0.6618, 0.03713, 0.6093, 0.0565, 0.5877, 0.07424, 0.5871, 0.08708, 0.622, 0.05842, 0.5742, 0.08767, 0.5565, 0.1093, 0.5584, 0.122, 0.5871, 0.08708, 0.5459, 0.1251, 0.5328, 0.1497, 0.5371, 0.1618, 0.5584, 0.122, 0.5255, 0.1673, 0.5174, 0.194, 0.524, 0.205, 0.5371, 0.1618, 0.5137, 0.2127, 0.5109, 0.2405, 0.5196, 0.25, 0.524, 0.205, 0.5109, 0.2595, 0.5137, 0.2873, 0.524, 0.295, 0.5196, 0.25, 0.5174, 0.306, 0.5255, 0.3327, 0.5371, 0.3382, 0.524, 0.295, 0.5328, 0.3503, 0.5459, 0.3749, 0.5584, 0.378, 0.5371, 0.3382, 0.5565, 0.3907, 0.5742, 0.4123, 0.5871, 0.4129, 0.5584, 0.378, 0.5877, 0.4258, 0.6093, 0.4435, 0.622, 0.4416, 0.5871, 0.4129, 0.6251, 0.4541, 0.6497, 0.4672, 0.6618, 0.4629, 0.622, 0.4416, 0.6673, 0.4745, 0.694, 0.4826, 0.705, 0.476, 0.6618, 0.4629, 0.7127, 0.4863, 0.7405, 0.4891, 0.75, 0.4804, 0.705, 0.476, 0.9751, 0.5402, 0.9937, 0.5402, 0.9998, 0.5501, 0.969, 0.5501, 0.9438, 0.5402, 0.9624, 0.5402, 0.9685, 0.5501, 0.9377, 0.5501, 0.9126, 0.5402, 0.9312, 0.5402, 0.9373, 0.5501, 0.9065, 0.5501, 0.8813, 0.5402, 0.8999, 0.5402, 0.906, 0.5501, 0.8752, 0.5501, 0.8501, 0.5402, 0.8687, 0.5402, 0.8748, 0.5501, 0.844, 0.5501, 0.8188, 0.5402, 0.8374, 0.5402, 0.8435, 0.5501, 0.8127, 0.5501, 0.7876, 0.5402, 0.8062, 0.5402, 0.8123, 0.5501, 0.7815, 0.5501, 0.7563, 0.5402, 0.7749, 0.5402, 0.781, 0.5501, 0.7502, 0.5501, 0.7251, 0.5402, 0.7437, 0.5402, 0.7498, 0.5501, 0.719, 0.5501, 0.6938, 0.5402, 0.7124, 0.5402, 0.7185, 0.5501, 0.6877, 0.5501, 0.6626, 0.5402, 0.6812, 0.5402, 0.6873, 0.5501, 0.6565, 0.5501, 0.6313, 0.5402, 0.6499, 0.5402, 0.656, 0.5501, 0.6252, 0.5501, 0.6001, 0.5402, 0.6187, 0.5402, 0.6248, 0.5501, 0.594, 0.5501, 0.5688, 0.5402, 0.5874, 0.5402, 0.5935, 0.5501, 0.5627, 0.5501, 0.5376, 0.5402, 0.5562, 0.5402, 0.5623, 0.5501, 0.5315, 0.5501, 0.5063, 0.5402, 0.5249, 0.5402, 0.531, 0.5501, 0.5002, 0.5501, 0.4751, 0.5402, 0.4937, 0.5402, 0.4998, 0.5501, 0.469, 0.5501, 0.4438, 0.5402, 0.4624, 0.5402, 0.4685, 0.5501, 0.4377, 0.5501, 0.4126, 0.5402, 0.4312, 0.5402, 0.4373, 0.5501, 0.4065, 0.5501, 0.3813, 0.5402, 0.3999, 0.5402, 0.406, 0.5501, 0.3752, 0.5501, 0.3501, 0.5402, 0.3687, 0.5402, 0.3748, 0.5501, 0.344, 0.5501, 0.3188, 0.5402, 0.3374, 0.5402, 0.3435, 0.5501, 0.3127, 0.5501, 0.2876, 0.5402, 0.3062, 0.5402, 0.3123, 0.5501, 0.2815, 0.5501, 0.2563, 0.5402, 0.2749, 0.5402, 0.281, 0.5501, 0.2502, 0.5501, 0.2251, 0.5402, 0.2437, 0.5402, 0.2498, 0.5501, 0.219, 0.5501, 0.1938, 0.5402, 0.2124, 0.5402, 0.2185, 0.5501, 0.1877, 0.5501, 0.1626, 0.5402, 0.1812, 0.5402, 0.1873, 0.5501, 0.1565, 0.5501, 0.1313, 0.5402, 0.1499, 0.5402, 0.156, 0.5501, 0.1252, 0.5501, 0.1001, 0.5402, 0.1187, 0.5402, 0.1248, 0.5501, 0.09399, 0.5501, 0.06884, 0.5402, 0.08741, 0.5402, 0.09351, 0.5501, 0.06274, 0.5501, 0.03759, 0.5402, 0.05616, 0.5402, 0.06226, 0.5501, 0.03149, 0.5501, 0.006339, 0.5402, 0.02491, 0.5402, 0.03101, 0.5501, 0.0002389, 0.5501, 0.03759, 0.5099, 0.03759, 0.5402, 0.02491, 0.5402, 0.02491, 0.5099, 0.0, 0.5402, 0.0, 0.5099, 0.006339, 0.5099, 0.006339, 0.5402, 0.9624, 0.5402, 0.9624, 0.5099, 0.9751, 0.5099, 0.9751, 0.5402, 0.9312, 0.5402, 0.9312, 0.5099, 0.9438, 0.5099, 0.9438, 0.5402, 0.8999, 0.5402, 0.8999, 0.5099, 0.9126, 0.5099, 0.9126, 0.5402, 0.8687, 0.5402, 0.8687, 0.5099, 0.8813, 0.5099, 0.8813, 0.5402, 0.8374, 0.5402, 0.8374, 0.5099, 0.8501, 0.5099, 0.8501, 0.5402, 0.8062, 0.5402, 0.8062, 0.5099, 0.8188, 0.5099, 0.8188, 0.5402, 0.7749, 0.5402, 0.7749, 0.5099, 0.7876, 0.5099, 0.7876, 0.5402, 0.7437, 0.5402, 0.7437, 0.5099, 0.7563, 0.5099, 0.7563, 0.5402, 0.7124, 0.5402, 0.7124, 0.5099, 0.7251, 0.5099, 0.7251, 0.5402, 0.6812, 0.5402, 0.6812, 0.5099, 0.6938, 0.5099, 0.6938, 0.5402, 0.6499, 0.5402, 0.6499, 0.5099, 0.6626, 0.5099, 0.6626, 0.5402, 0.6187, 0.5402, 0.6187, 0.5099, 0.6313, 0.5099, 0.6313, 0.5402, 0.5874, 0.5402, 0.5874, 0.5099, 0.6001, 0.5099, 0.6001, 0.5402, 0.5562, 0.5402, 0.5562, 0.5099, 0.5688, 0.5099, 0.5688, 0.5402, 0.5249, 0.5402, 0.5249, 0.5099, 0.5376, 0.5099, 0.5376, 0.5402, 0.4937, 0.5402, 0.4937, 0.5099, 0.5063, 0.5099, 0.5063, 0.5402, 0.4624, 0.5402, 0.4624, 0.5099, 0.4751, 0.5099, 0.4751, 0.5402, 0.4312, 0.5402, 0.4312, 0.5099, 0.4438, 0.5099, 0.4438, 0.5402, 0.3999, 0.5402, 0.3999, 0.5099, 0.4126, 0.5099, 0.4126, 0.5402, 0.3687, 0.5402, 0.3687, 0.5099, 0.3813, 0.5099, 0.3813, 0.5402, 0.3374, 0.5402, 0.3374, 0.5099, 0.3501, 0.5099, 0.3501, 0.5402, 0.3062, 0.5402, 0.3062, 0.5099, 0.3188, 0.5099, 0.3188, 0.5402, 0.2749, 0.5402, 0.2749, 0.5099, 0.2876, 0.5099, 0.2876, 0.5402, 0.2437, 0.5402, 0.2437, 0.5099, 0.2563, 0.5099, 0.2563, 0.5402, 0.2124, 0.5402, 0.2124, 0.5099, 0.2251, 0.5099, 0.2251, 0.5402, 0.1812, 0.5402, 0.1812, 0.5099, 0.1938, 0.5099, 0.1938, 0.5402, 0.1499, 0.5402, 0.1499, 0.5099, 0.1626, 0.5099, 0.1626, 0.5402, 0.1187, 0.5402, 0.1187, 0.5099, 0.1313, 0.5099, 0.1313, 0.5402, 0.08741, 0.5402, 0.08741, 0.5099, 0.1001, 0.5099, 0.1001, 0.5402, 0.05616, 0.5402, 0.05616, 0.5099, 0.06884, 0.5099, 0.06884, 0.5402, 0.75, 0.4804, 0.795, 0.476, 0.8382, 0.4629, 0.878, 0.4416, 0.9129, 0.4129, 0.9416, 0.378, 0.9629, 0.3382, 0.976, 0.295, 0.9804, 0.25, 0.976, 0.205, 0.9629, 0.1618, 0.9416, 0.122, 0.9129, 0.08708, 0.878, 0.05842, 0.8382, 0.03713, 0.795, 0.02402, 0.75, 0.01959, 0.705, 0.02402, 0.6618, 0.03713, 0.622, 0.05842, 0.5871, 0.08708, 0.5584, 0.122, 0.5371, 0.1618, 0.524, 0.205, 0.5196, 0.25, 0.524, 0.295, 0.5371, 0.3382, 0.5584, 0.378, 0.5871, 0.4129, 0.622, 0.4416, 0.6618, 0.4629, 0.705, 0.476])
me_cylinder_002.materials.append(mat_material_001)
me_cylinder_002.update()

# ---- objects
ob_light = bpy.data.objects.new('Light', light_light)
ob_camera = bpy.data.objects.new('Camera', cam_camera)
ob_cylinder = bpy.data.objects.new('Cylinder', me_cylinder)
ob_cylinder_001 = bpy.data.objects.new('Cylinder.001', me_cylinder_001)
ob_cylinder_002 = bpy.data.objects.new('Cylinder.002', me_cylinder_002)

# ---- transforms, parenting, visibility, modifiers, constraints
ob_light.location = (4.076, 1.005, 5.904)
ob_light.rotation_euler = (0.6503, 0.05522, 1.866)
ob_light.lock_rotations_4d = False
ob_light.empty_display_type = 'ARROWS'
ob_light.color = (0.0, 0.0, 0.0, 0.0)
ob_light.lineart.crease_threshold = 0.0
ob_camera.location = (7.359, -6.926, 4.958)
ob_camera.rotation_euler = (1.109, 0.0, 0.8149)
ob_camera.lock_rotations_4d = False
ob_camera.empty_display_type = 'ARROWS'
ob_camera.color = (0.0, 0.0, 0.0, 0.0)
ob_camera.display_type = 'WIRE'
ob_camera.lineart.crease_threshold = 0.0
ob_cylinder.location = (0.0, 0.0, 2.189)
ob_cylinder.scale = (1.683, 1.683, 0.04095)
_m = ob_cylinder.modifiers.new('Auto Smooth', 'NODES')
_m.node_group = ng_auto_smooth
_gi = [s.identifier for s in ng_auto_smooth.interface.items_tree if s.item_type == 'SOCKET' and s.in_out == 'INPUT']
_m[_gi[1]] = 0.5236  # Angle
ob_cylinder_001.location = (0.0, 0.0, 1.168)
ob_cylinder_001.scale = (0.06367, 0.06367, 1.0)
ob_cylinder_002.location = (0.0, -0.0003521, 0.1305)
ob_cylinder_002.scale = (0.7791, 0.7791, 0.05419)

# ---- collection membership
col_collection.objects.link(ob_light)
col_collection.objects.link(ob_camera)
col_collection.objects.link(ob_cylinder)
col_collection.objects.link(ob_cylinder_001)
col_collection.objects.link(ob_cylinder_002)

# ---- scene / render settings (as saved in the file)
scene.camera = ob_camera
scene.frame_start = 1; scene.frame_end = 250; scene.frame_set(1)
scene.render.engine = 'BLENDER_EEVEE_NEXT'
scene.cycles.sampling_pattern = 'TABULATED_SOBOL'
scene.cycles.use_light_tree = False
scene.view_settings.view_transform = 'Filmic'
bpy.context.view_layer.update()
